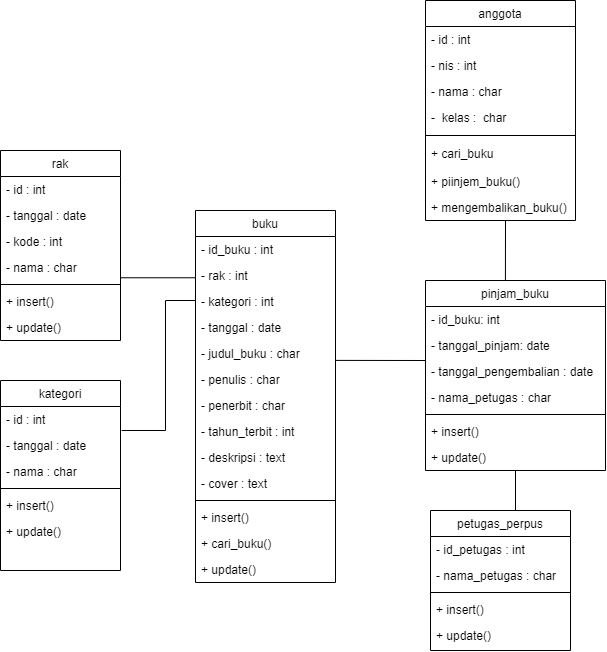

The diagram above was exported from draw.io. Its source (the exported page's mxGraphModel, read from the mxfile embedded in the PNG):
<mxGraphModel dx="926" dy="1672" grid="1" gridSize="10" guides="1" tooltips="1" connect="1" arrows="1" fold="1" page="1" pageScale="1" pageWidth="827" pageHeight="1169" math="0" shadow="0">
  <root>
    <mxCell id="WIyWlLk6GJQsqaUBKTNV-0" />
    <mxCell id="WIyWlLk6GJQsqaUBKTNV-1" parent="WIyWlLk6GJQsqaUBKTNV-0" />
    <mxCell id="zkfFHV4jXpPFQw0GAbJ--17" value="rak" style="swimlane;fontStyle=0;align=center;verticalAlign=top;childLayout=stackLayout;horizontal=1;startSize=26;horizontalStack=0;resizeParent=1;resizeLast=0;collapsible=1;marginBottom=0;rounded=0;shadow=0;strokeWidth=1;" parent="WIyWlLk6GJQsqaUBKTNV-1" vertex="1">
      <mxGeometry x="105" y="-900" width="120" height="190" as="geometry">
        <mxRectangle x="550" y="140" width="160" height="26" as="alternateBounds" />
      </mxGeometry>
    </mxCell>
    <mxCell id="zkfFHV4jXpPFQw0GAbJ--18" value="- id : int" style="text;align=left;verticalAlign=top;spacingLeft=4;spacingRight=4;overflow=hidden;rotatable=0;points=[[0,0.5],[1,0.5]];portConstraint=eastwest;" parent="zkfFHV4jXpPFQw0GAbJ--17" vertex="1">
      <mxGeometry y="26" width="120" height="26" as="geometry" />
    </mxCell>
    <mxCell id="zkfFHV4jXpPFQw0GAbJ--19" value="- tanggal : date" style="text;align=left;verticalAlign=top;spacingLeft=4;spacingRight=4;overflow=hidden;rotatable=0;points=[[0,0.5],[1,0.5]];portConstraint=eastwest;rounded=0;shadow=0;html=0;" parent="zkfFHV4jXpPFQw0GAbJ--17" vertex="1">
      <mxGeometry y="52" width="120" height="26" as="geometry" />
    </mxCell>
    <mxCell id="zkfFHV4jXpPFQw0GAbJ--20" value="- kode : int" style="text;align=left;verticalAlign=top;spacingLeft=4;spacingRight=4;overflow=hidden;rotatable=0;points=[[0,0.5],[1,0.5]];portConstraint=eastwest;rounded=0;shadow=0;html=0;" parent="zkfFHV4jXpPFQw0GAbJ--17" vertex="1">
      <mxGeometry y="78" width="120" height="26" as="geometry" />
    </mxCell>
    <mxCell id="zkfFHV4jXpPFQw0GAbJ--21" value="- nama : char" style="text;align=left;verticalAlign=top;spacingLeft=4;spacingRight=4;overflow=hidden;rotatable=0;points=[[0,0.5],[1,0.5]];portConstraint=eastwest;rounded=0;shadow=0;html=0;" parent="zkfFHV4jXpPFQw0GAbJ--17" vertex="1">
      <mxGeometry y="104" width="120" height="26" as="geometry" />
    </mxCell>
    <mxCell id="zkfFHV4jXpPFQw0GAbJ--23" value="" style="line;html=1;strokeWidth=1;align=left;verticalAlign=middle;spacingTop=-1;spacingLeft=3;spacingRight=3;rotatable=0;labelPosition=right;points=[];portConstraint=eastwest;" parent="zkfFHV4jXpPFQw0GAbJ--17" vertex="1">
      <mxGeometry y="130" width="120" height="8" as="geometry" />
    </mxCell>
    <mxCell id="zkfFHV4jXpPFQw0GAbJ--24" value="+ insert()" style="text;align=left;verticalAlign=top;spacingLeft=4;spacingRight=4;overflow=hidden;rotatable=0;points=[[0,0.5],[1,0.5]];portConstraint=eastwest;" parent="zkfFHV4jXpPFQw0GAbJ--17" vertex="1">
      <mxGeometry y="138" width="120" height="26" as="geometry" />
    </mxCell>
    <mxCell id="zkfFHV4jXpPFQw0GAbJ--25" value="+ update()" style="text;align=left;verticalAlign=top;spacingLeft=4;spacingRight=4;overflow=hidden;rotatable=0;points=[[0,0.5],[1,0.5]];portConstraint=eastwest;" parent="zkfFHV4jXpPFQw0GAbJ--17" vertex="1">
      <mxGeometry y="164" width="120" height="26" as="geometry" />
    </mxCell>
    <mxCell id="bRbt4O4aNGw4woiEnJQS-9" value="kategori" style="swimlane;fontStyle=0;align=center;verticalAlign=top;childLayout=stackLayout;horizontal=1;startSize=26;horizontalStack=0;resizeParent=1;resizeLast=0;collapsible=1;marginBottom=0;rounded=0;shadow=0;strokeWidth=1;" vertex="1" parent="WIyWlLk6GJQsqaUBKTNV-1">
      <mxGeometry x="105" y="-670" width="120" height="190" as="geometry">
        <mxRectangle x="550" y="140" width="160" height="26" as="alternateBounds" />
      </mxGeometry>
    </mxCell>
    <mxCell id="bRbt4O4aNGw4woiEnJQS-10" value="- id : int" style="text;align=left;verticalAlign=top;spacingLeft=4;spacingRight=4;overflow=hidden;rotatable=0;points=[[0,0.5],[1,0.5]];portConstraint=eastwest;" vertex="1" parent="bRbt4O4aNGw4woiEnJQS-9">
      <mxGeometry y="26" width="120" height="26" as="geometry" />
    </mxCell>
    <mxCell id="bRbt4O4aNGw4woiEnJQS-11" value="- tanggal : date" style="text;align=left;verticalAlign=top;spacingLeft=4;spacingRight=4;overflow=hidden;rotatable=0;points=[[0,0.5],[1,0.5]];portConstraint=eastwest;rounded=0;shadow=0;html=0;" vertex="1" parent="bRbt4O4aNGw4woiEnJQS-9">
      <mxGeometry y="52" width="120" height="26" as="geometry" />
    </mxCell>
    <mxCell id="bRbt4O4aNGw4woiEnJQS-12" value="- nama : char" style="text;align=left;verticalAlign=top;spacingLeft=4;spacingRight=4;overflow=hidden;rotatable=0;points=[[0,0.5],[1,0.5]];portConstraint=eastwest;rounded=0;shadow=0;html=0;" vertex="1" parent="bRbt4O4aNGw4woiEnJQS-9">
      <mxGeometry y="78" width="120" height="26" as="geometry" />
    </mxCell>
    <mxCell id="bRbt4O4aNGw4woiEnJQS-14" value="" style="line;html=1;strokeWidth=1;align=left;verticalAlign=middle;spacingTop=-1;spacingLeft=3;spacingRight=3;rotatable=0;labelPosition=right;points=[];portConstraint=eastwest;" vertex="1" parent="bRbt4O4aNGw4woiEnJQS-9">
      <mxGeometry y="104" width="120" height="8" as="geometry" />
    </mxCell>
    <mxCell id="bRbt4O4aNGw4woiEnJQS-15" value="+ insert()" style="text;align=left;verticalAlign=top;spacingLeft=4;spacingRight=4;overflow=hidden;rotatable=0;points=[[0,0.5],[1,0.5]];portConstraint=eastwest;" vertex="1" parent="bRbt4O4aNGw4woiEnJQS-9">
      <mxGeometry y="112" width="120" height="26" as="geometry" />
    </mxCell>
    <mxCell id="bRbt4O4aNGw4woiEnJQS-16" value="+ update()" style="text;align=left;verticalAlign=top;spacingLeft=4;spacingRight=4;overflow=hidden;rotatable=0;points=[[0,0.5],[1,0.5]];portConstraint=eastwest;" vertex="1" parent="bRbt4O4aNGw4woiEnJQS-9">
      <mxGeometry y="138" width="120" height="26" as="geometry" />
    </mxCell>
    <mxCell id="bRbt4O4aNGw4woiEnJQS-17" value="anggota" style="swimlane;fontStyle=0;align=center;verticalAlign=top;childLayout=stackLayout;horizontal=1;startSize=26;horizontalStack=0;resizeParent=1;resizeLast=0;collapsible=1;marginBottom=0;rounded=0;shadow=0;strokeWidth=1;" vertex="1" parent="WIyWlLk6GJQsqaUBKTNV-1">
      <mxGeometry x="530" y="-1050" width="150" height="220" as="geometry">
        <mxRectangle x="550" y="140" width="160" height="26" as="alternateBounds" />
      </mxGeometry>
    </mxCell>
    <mxCell id="bRbt4O4aNGw4woiEnJQS-18" value="- id : int" style="text;align=left;verticalAlign=top;spacingLeft=4;spacingRight=4;overflow=hidden;rotatable=0;points=[[0,0.5],[1,0.5]];portConstraint=eastwest;" vertex="1" parent="bRbt4O4aNGw4woiEnJQS-17">
      <mxGeometry y="26" width="150" height="26" as="geometry" />
    </mxCell>
    <mxCell id="bRbt4O4aNGw4woiEnJQS-19" value="- nis : int" style="text;align=left;verticalAlign=top;spacingLeft=4;spacingRight=4;overflow=hidden;rotatable=0;points=[[0,0.5],[1,0.5]];portConstraint=eastwest;rounded=0;shadow=0;html=0;" vertex="1" parent="bRbt4O4aNGw4woiEnJQS-17">
      <mxGeometry y="52" width="150" height="26" as="geometry" />
    </mxCell>
    <mxCell id="bRbt4O4aNGw4woiEnJQS-20" value="- nama : char" style="text;align=left;verticalAlign=top;spacingLeft=4;spacingRight=4;overflow=hidden;rotatable=0;points=[[0,0.5],[1,0.5]];portConstraint=eastwest;rounded=0;shadow=0;html=0;" vertex="1" parent="bRbt4O4aNGw4woiEnJQS-17">
      <mxGeometry y="78" width="150" height="26" as="geometry" />
    </mxCell>
    <mxCell id="bRbt4O4aNGw4woiEnJQS-24" value="-  kelas :  char" style="text;align=left;verticalAlign=top;spacingLeft=4;spacingRight=4;overflow=hidden;rotatable=0;points=[[0,0.5],[1,0.5]];portConstraint=eastwest;rounded=0;shadow=0;html=0;" vertex="1" parent="bRbt4O4aNGw4woiEnJQS-17">
      <mxGeometry y="104" width="150" height="26" as="geometry" />
    </mxCell>
    <mxCell id="bRbt4O4aNGw4woiEnJQS-21" value="" style="line;html=1;strokeWidth=1;align=left;verticalAlign=middle;spacingTop=-1;spacingLeft=3;spacingRight=3;rotatable=0;labelPosition=right;points=[];portConstraint=eastwest;" vertex="1" parent="bRbt4O4aNGw4woiEnJQS-17">
      <mxGeometry y="130" width="150" height="10" as="geometry" />
    </mxCell>
    <mxCell id="bRbt4O4aNGw4woiEnJQS-22" value="+ cari_buku" style="text;align=left;verticalAlign=top;spacingLeft=4;spacingRight=4;overflow=hidden;rotatable=0;points=[[0,0.5],[1,0.5]];portConstraint=eastwest;" vertex="1" parent="bRbt4O4aNGw4woiEnJQS-17">
      <mxGeometry y="140" width="150" height="28" as="geometry" />
    </mxCell>
    <mxCell id="bRbt4O4aNGw4woiEnJQS-23" value="+ piinjem_buku()" style="text;align=left;verticalAlign=top;spacingLeft=4;spacingRight=4;overflow=hidden;rotatable=0;points=[[0,0.5],[1,0.5]];portConstraint=eastwest;" vertex="1" parent="bRbt4O4aNGw4woiEnJQS-17">
      <mxGeometry y="168" width="150" height="26" as="geometry" />
    </mxCell>
    <mxCell id="bRbt4O4aNGw4woiEnJQS-25" value="+ mengembalikan_buku()" style="text;align=left;verticalAlign=top;spacingLeft=4;spacingRight=4;overflow=hidden;rotatable=0;points=[[0,0.5],[1,0.5]];portConstraint=eastwest;" vertex="1" parent="bRbt4O4aNGw4woiEnJQS-17">
      <mxGeometry y="194" width="150" height="26" as="geometry" />
    </mxCell>
    <mxCell id="bRbt4O4aNGw4woiEnJQS-26" value="pinjam_buku" style="swimlane;fontStyle=0;align=center;verticalAlign=top;childLayout=stackLayout;horizontal=1;startSize=26;horizontalStack=0;resizeParent=1;resizeLast=0;collapsible=1;marginBottom=0;rounded=0;shadow=0;strokeWidth=1;" vertex="1" parent="WIyWlLk6GJQsqaUBKTNV-1">
      <mxGeometry x="530" y="-770" width="180" height="190" as="geometry">
        <mxRectangle x="550" y="140" width="160" height="26" as="alternateBounds" />
      </mxGeometry>
    </mxCell>
    <mxCell id="bRbt4O4aNGw4woiEnJQS-27" value="- id_buku: int" style="text;align=left;verticalAlign=top;spacingLeft=4;spacingRight=4;overflow=hidden;rotatable=0;points=[[0,0.5],[1,0.5]];portConstraint=eastwest;" vertex="1" parent="bRbt4O4aNGw4woiEnJQS-26">
      <mxGeometry y="26" width="180" height="26" as="geometry" />
    </mxCell>
    <mxCell id="bRbt4O4aNGw4woiEnJQS-28" value="- tanggal_pinjam: date" style="text;align=left;verticalAlign=top;spacingLeft=4;spacingRight=4;overflow=hidden;rotatable=0;points=[[0,0.5],[1,0.5]];portConstraint=eastwest;rounded=0;shadow=0;html=0;" vertex="1" parent="bRbt4O4aNGw4woiEnJQS-26">
      <mxGeometry y="52" width="180" height="26" as="geometry" />
    </mxCell>
    <mxCell id="bRbt4O4aNGw4woiEnJQS-29" value="- tanggal_pengembalian : date" style="text;align=left;verticalAlign=top;spacingLeft=4;spacingRight=4;overflow=hidden;rotatable=0;points=[[0,0.5],[1,0.5]];portConstraint=eastwest;rounded=0;shadow=0;html=0;" vertex="1" parent="bRbt4O4aNGw4woiEnJQS-26">
      <mxGeometry y="78" width="180" height="26" as="geometry" />
    </mxCell>
    <mxCell id="bRbt4O4aNGw4woiEnJQS-68" value="- nama_petugas : char" style="text;align=left;verticalAlign=top;spacingLeft=4;spacingRight=4;overflow=hidden;rotatable=0;points=[[0,0.5],[1,0.5]];portConstraint=eastwest;rounded=0;shadow=0;html=0;" vertex="1" parent="bRbt4O4aNGw4woiEnJQS-26">
      <mxGeometry y="104" width="180" height="26" as="geometry" />
    </mxCell>
    <mxCell id="bRbt4O4aNGw4woiEnJQS-30" value="" style="line;html=1;strokeWidth=1;align=left;verticalAlign=middle;spacingTop=-1;spacingLeft=3;spacingRight=3;rotatable=0;labelPosition=right;points=[];portConstraint=eastwest;" vertex="1" parent="bRbt4O4aNGw4woiEnJQS-26">
      <mxGeometry y="130" width="180" height="8" as="geometry" />
    </mxCell>
    <mxCell id="bRbt4O4aNGw4woiEnJQS-31" value="+ insert()" style="text;align=left;verticalAlign=top;spacingLeft=4;spacingRight=4;overflow=hidden;rotatable=0;points=[[0,0.5],[1,0.5]];portConstraint=eastwest;" vertex="1" parent="bRbt4O4aNGw4woiEnJQS-26">
      <mxGeometry y="138" width="180" height="26" as="geometry" />
    </mxCell>
    <mxCell id="bRbt4O4aNGw4woiEnJQS-32" value="+ update()" style="text;align=left;verticalAlign=top;spacingLeft=4;spacingRight=4;overflow=hidden;rotatable=0;points=[[0,0.5],[1,0.5]];portConstraint=eastwest;" vertex="1" parent="bRbt4O4aNGw4woiEnJQS-26">
      <mxGeometry y="164" width="180" height="26" as="geometry" />
    </mxCell>
    <mxCell id="bRbt4O4aNGw4woiEnJQS-69" value="" style="endArrow=none;html=1;rounded=0;exitX=0.444;exitY=0.053;exitDx=0;exitDy=0;exitPerimeter=0;" edge="1" parent="bRbt4O4aNGw4woiEnJQS-26">
      <mxGeometry width="50" height="50" relative="1" as="geometry">
        <mxPoint x="79.91999999999996" as="sourcePoint" />
        <mxPoint x="80" y="-60" as="targetPoint" />
      </mxGeometry>
    </mxCell>
    <mxCell id="bRbt4O4aNGw4woiEnJQS-33" value="buku" style="swimlane;fontStyle=0;align=center;verticalAlign=top;childLayout=stackLayout;horizontal=1;startSize=26;horizontalStack=0;resizeParent=1;resizeLast=0;collapsible=1;marginBottom=0;rounded=0;shadow=0;strokeWidth=1;" vertex="1" parent="WIyWlLk6GJQsqaUBKTNV-1">
      <mxGeometry x="300" y="-840" width="140" height="372" as="geometry">
        <mxRectangle x="550" y="140" width="160" height="26" as="alternateBounds" />
      </mxGeometry>
    </mxCell>
    <mxCell id="bRbt4O4aNGw4woiEnJQS-34" value="- id_buku : int" style="text;align=left;verticalAlign=top;spacingLeft=4;spacingRight=4;overflow=hidden;rotatable=0;points=[[0,0.5],[1,0.5]];portConstraint=eastwest;" vertex="1" parent="bRbt4O4aNGw4woiEnJQS-33">
      <mxGeometry y="26" width="140" height="26" as="geometry" />
    </mxCell>
    <mxCell id="bRbt4O4aNGw4woiEnJQS-41" value="- rak : int" style="text;align=left;verticalAlign=top;spacingLeft=4;spacingRight=4;overflow=hidden;rotatable=0;points=[[0,0.5],[1,0.5]];portConstraint=eastwest;" vertex="1" parent="bRbt4O4aNGw4woiEnJQS-33">
      <mxGeometry y="52" width="140" height="26" as="geometry" />
    </mxCell>
    <mxCell id="bRbt4O4aNGw4woiEnJQS-42" value="- kategori : int" style="text;align=left;verticalAlign=top;spacingLeft=4;spacingRight=4;overflow=hidden;rotatable=0;points=[[0,0.5],[1,0.5]];portConstraint=eastwest;" vertex="1" parent="bRbt4O4aNGw4woiEnJQS-33">
      <mxGeometry y="78" width="140" height="26" as="geometry" />
    </mxCell>
    <mxCell id="bRbt4O4aNGw4woiEnJQS-35" value="- tanggal : date" style="text;align=left;verticalAlign=top;spacingLeft=4;spacingRight=4;overflow=hidden;rotatable=0;points=[[0,0.5],[1,0.5]];portConstraint=eastwest;rounded=0;shadow=0;html=0;" vertex="1" parent="bRbt4O4aNGw4woiEnJQS-33">
      <mxGeometry y="104" width="140" height="26" as="geometry" />
    </mxCell>
    <mxCell id="bRbt4O4aNGw4woiEnJQS-36" value="- judul_buku : char" style="text;align=left;verticalAlign=top;spacingLeft=4;spacingRight=4;overflow=hidden;rotatable=0;points=[[0,0.5],[1,0.5]];portConstraint=eastwest;rounded=0;shadow=0;html=0;" vertex="1" parent="bRbt4O4aNGw4woiEnJQS-33">
      <mxGeometry y="130" width="140" height="26" as="geometry" />
    </mxCell>
    <mxCell id="bRbt4O4aNGw4woiEnJQS-37" value="- penulis : char" style="text;align=left;verticalAlign=top;spacingLeft=4;spacingRight=4;overflow=hidden;rotatable=0;points=[[0,0.5],[1,0.5]];portConstraint=eastwest;rounded=0;shadow=0;html=0;" vertex="1" parent="bRbt4O4aNGw4woiEnJQS-33">
      <mxGeometry y="156" width="140" height="26" as="geometry" />
    </mxCell>
    <mxCell id="bRbt4O4aNGw4woiEnJQS-43" value="- penerbit : char" style="text;align=left;verticalAlign=top;spacingLeft=4;spacingRight=4;overflow=hidden;rotatable=0;points=[[0,0.5],[1,0.5]];portConstraint=eastwest;rounded=0;shadow=0;html=0;" vertex="1" parent="bRbt4O4aNGw4woiEnJQS-33">
      <mxGeometry y="182" width="140" height="26" as="geometry" />
    </mxCell>
    <mxCell id="bRbt4O4aNGw4woiEnJQS-44" value="- tahun_terbit : int" style="text;align=left;verticalAlign=top;spacingLeft=4;spacingRight=4;overflow=hidden;rotatable=0;points=[[0,0.5],[1,0.5]];portConstraint=eastwest;rounded=0;shadow=0;html=0;" vertex="1" parent="bRbt4O4aNGw4woiEnJQS-33">
      <mxGeometry y="208" width="140" height="26" as="geometry" />
    </mxCell>
    <mxCell id="bRbt4O4aNGw4woiEnJQS-45" value="- deskripsi : text" style="text;align=left;verticalAlign=top;spacingLeft=4;spacingRight=4;overflow=hidden;rotatable=0;points=[[0,0.5],[1,0.5]];portConstraint=eastwest;rounded=0;shadow=0;html=0;" vertex="1" parent="bRbt4O4aNGw4woiEnJQS-33">
      <mxGeometry y="234" width="140" height="26" as="geometry" />
    </mxCell>
    <mxCell id="bRbt4O4aNGw4woiEnJQS-46" value="- cover : text" style="text;align=left;verticalAlign=top;spacingLeft=4;spacingRight=4;overflow=hidden;rotatable=0;points=[[0,0.5],[1,0.5]];portConstraint=eastwest;rounded=0;shadow=0;html=0;" vertex="1" parent="bRbt4O4aNGw4woiEnJQS-33">
      <mxGeometry y="260" width="140" height="26" as="geometry" />
    </mxCell>
    <mxCell id="bRbt4O4aNGw4woiEnJQS-38" value="" style="line;html=1;strokeWidth=1;align=left;verticalAlign=middle;spacingTop=-1;spacingLeft=3;spacingRight=3;rotatable=0;labelPosition=right;points=[];portConstraint=eastwest;" vertex="1" parent="bRbt4O4aNGw4woiEnJQS-33">
      <mxGeometry y="286" width="140" height="8" as="geometry" />
    </mxCell>
    <mxCell id="bRbt4O4aNGw4woiEnJQS-39" value="+ insert()" style="text;align=left;verticalAlign=top;spacingLeft=4;spacingRight=4;overflow=hidden;rotatable=0;points=[[0,0.5],[1,0.5]];portConstraint=eastwest;" vertex="1" parent="bRbt4O4aNGw4woiEnJQS-33">
      <mxGeometry y="294" width="140" height="26" as="geometry" />
    </mxCell>
    <mxCell id="bRbt4O4aNGw4woiEnJQS-48" value="+ cari_buku()" style="text;align=left;verticalAlign=top;spacingLeft=4;spacingRight=4;overflow=hidden;rotatable=0;points=[[0,0.5],[1,0.5]];portConstraint=eastwest;rounded=0;shadow=0;html=0;" vertex="1" parent="bRbt4O4aNGw4woiEnJQS-33">
      <mxGeometry y="320" width="140" height="26" as="geometry" />
    </mxCell>
    <mxCell id="bRbt4O4aNGw4woiEnJQS-40" value="+ update()" style="text;align=left;verticalAlign=top;spacingLeft=4;spacingRight=4;overflow=hidden;rotatable=0;points=[[0,0.5],[1,0.5]];portConstraint=eastwest;" vertex="1" parent="bRbt4O4aNGw4woiEnJQS-33">
      <mxGeometry y="346" width="140" height="26" as="geometry" />
    </mxCell>
    <mxCell id="bRbt4O4aNGw4woiEnJQS-49" value="petugas_perpus" style="swimlane;fontStyle=0;align=center;verticalAlign=top;childLayout=stackLayout;horizontal=1;startSize=26;horizontalStack=0;resizeParent=1;resizeLast=0;collapsible=1;marginBottom=0;rounded=0;shadow=0;strokeWidth=1;" vertex="1" parent="WIyWlLk6GJQsqaUBKTNV-1">
      <mxGeometry x="535" y="-540" width="140" height="140" as="geometry">
        <mxRectangle x="550" y="140" width="160" height="26" as="alternateBounds" />
      </mxGeometry>
    </mxCell>
    <mxCell id="bRbt4O4aNGw4woiEnJQS-50" value="- id_petugas : int" style="text;align=left;verticalAlign=top;spacingLeft=4;spacingRight=4;overflow=hidden;rotatable=0;points=[[0,0.5],[1,0.5]];portConstraint=eastwest;" vertex="1" parent="bRbt4O4aNGw4woiEnJQS-49">
      <mxGeometry y="26" width="140" height="26" as="geometry" />
    </mxCell>
    <mxCell id="bRbt4O4aNGw4woiEnJQS-52" value="- nama_petugas : char" style="text;align=left;verticalAlign=top;spacingLeft=4;spacingRight=4;overflow=hidden;rotatable=0;points=[[0,0.5],[1,0.5]];portConstraint=eastwest;rounded=0;shadow=0;html=0;" vertex="1" parent="bRbt4O4aNGw4woiEnJQS-49">
      <mxGeometry y="52" width="140" height="26" as="geometry" />
    </mxCell>
    <mxCell id="bRbt4O4aNGw4woiEnJQS-53" value="" style="line;html=1;strokeWidth=1;align=left;verticalAlign=middle;spacingTop=-1;spacingLeft=3;spacingRight=3;rotatable=0;labelPosition=right;points=[];portConstraint=eastwest;" vertex="1" parent="bRbt4O4aNGw4woiEnJQS-49">
      <mxGeometry y="78" width="140" height="8" as="geometry" />
    </mxCell>
    <mxCell id="bRbt4O4aNGw4woiEnJQS-54" value="+ insert()" style="text;align=left;verticalAlign=top;spacingLeft=4;spacingRight=4;overflow=hidden;rotatable=0;points=[[0,0.5],[1,0.5]];portConstraint=eastwest;" vertex="1" parent="bRbt4O4aNGw4woiEnJQS-49">
      <mxGeometry y="86" width="140" height="26" as="geometry" />
    </mxCell>
    <mxCell id="bRbt4O4aNGw4woiEnJQS-55" value="+ update()" style="text;align=left;verticalAlign=top;spacingLeft=4;spacingRight=4;overflow=hidden;rotatable=0;points=[[0,0.5],[1,0.5]];portConstraint=eastwest;" vertex="1" parent="bRbt4O4aNGw4woiEnJQS-49">
      <mxGeometry y="112" width="140" height="26" as="geometry" />
    </mxCell>
    <mxCell id="bRbt4O4aNGw4woiEnJQS-57" value="" style="endArrow=none;html=1;rounded=0;entryX=-0.003;entryY=0.587;entryDx=0;entryDy=0;entryPerimeter=0;exitX=1.001;exitY=0.895;exitDx=0;exitDy=0;exitPerimeter=0;" edge="1" parent="WIyWlLk6GJQsqaUBKTNV-1" source="zkfFHV4jXpPFQw0GAbJ--21" target="bRbt4O4aNGw4woiEnJQS-41">
      <mxGeometry width="50" height="50" relative="1" as="geometry">
        <mxPoint x="230" y="-770" as="sourcePoint" />
        <mxPoint x="300" y="-780" as="targetPoint" />
      </mxGeometry>
    </mxCell>
    <mxCell id="bRbt4O4aNGw4woiEnJQS-64" value="" style="endArrow=none;html=1;rounded=0;exitX=1.01;exitY=0.923;exitDx=0;exitDy=0;exitPerimeter=0;" edge="1" parent="WIyWlLk6GJQsqaUBKTNV-1" source="bRbt4O4aNGw4woiEnJQS-10">
      <mxGeometry width="50" height="50" relative="1" as="geometry">
        <mxPoint x="230" y="-580" as="sourcePoint" />
        <mxPoint x="270" y="-620" as="targetPoint" />
        <Array as="points">
          <mxPoint x="270" y="-620" />
        </Array>
      </mxGeometry>
    </mxCell>
    <mxCell id="bRbt4O4aNGw4woiEnJQS-65" value="" style="endArrow=none;html=1;rounded=0;" edge="1" parent="WIyWlLk6GJQsqaUBKTNV-1">
      <mxGeometry width="50" height="50" relative="1" as="geometry">
        <mxPoint x="270" y="-750" as="sourcePoint" />
        <mxPoint x="300" y="-750" as="targetPoint" />
      </mxGeometry>
    </mxCell>
    <mxCell id="bRbt4O4aNGw4woiEnJQS-66" value="" style="endArrow=none;html=1;rounded=0;" edge="1" parent="WIyWlLk6GJQsqaUBKTNV-1">
      <mxGeometry width="50" height="50" relative="1" as="geometry">
        <mxPoint x="270" y="-620" as="sourcePoint" />
        <mxPoint x="270" y="-750" as="targetPoint" />
      </mxGeometry>
    </mxCell>
    <mxCell id="bRbt4O4aNGw4woiEnJQS-70" value="" style="endArrow=none;html=1;rounded=0;" edge="1" parent="WIyWlLk6GJQsqaUBKTNV-1">
      <mxGeometry width="50" height="50" relative="1" as="geometry">
        <mxPoint x="620" y="-540" as="sourcePoint" />
        <mxPoint x="620" y="-580" as="targetPoint" />
      </mxGeometry>
    </mxCell>
    <mxCell id="bRbt4O4aNGw4woiEnJQS-72" value="" style="endArrow=none;html=1;rounded=0;exitX=0.998;exitY=0.765;exitDx=0;exitDy=0;exitPerimeter=0;" edge="1" parent="WIyWlLk6GJQsqaUBKTNV-1" source="bRbt4O4aNGw4woiEnJQS-36">
      <mxGeometry width="50" height="50" relative="1" as="geometry">
        <mxPoint x="480" y="-640" as="sourcePoint" />
        <mxPoint x="530" y="-690" as="targetPoint" />
      </mxGeometry>
    </mxCell>
  </root>
</mxGraphModel>